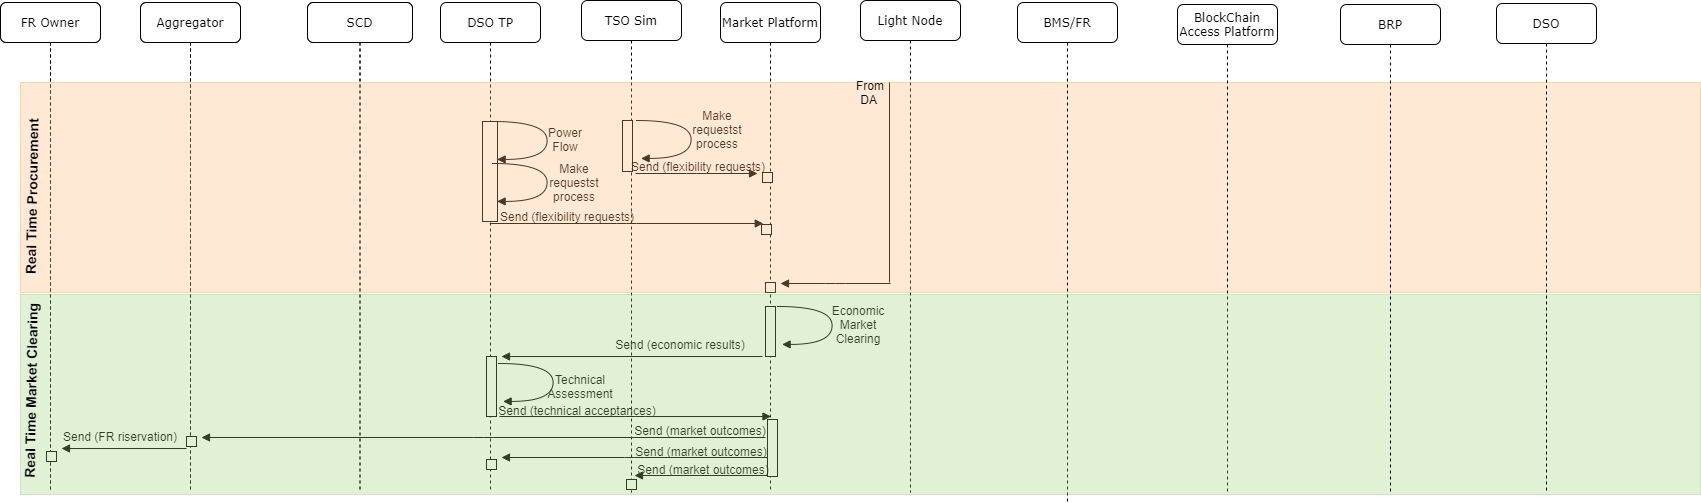

The diagram above was exported from draw.io. Its source (the exported page's mxGraphModel, read from the mxfile embedded in the PNG):
<mxGraphModel dx="926" dy="666" grid="1" gridSize="10" guides="1" tooltips="1" connect="1" arrows="1" fold="1" page="1" pageScale="1" pageWidth="1100" pageHeight="850" background="#ffffff" math="0" shadow="0">
  <root>
    <mxCell id="0" />
    <mxCell id="1" parent="0" />
    <mxCell id="7baba1c4bc27f4b0-2" value="Aggregator" style="shape=umlLifeline;perimeter=lifelinePerimeter;whiteSpace=wrap;html=1;container=1;collapsible=0;recursiveResize=0;outlineConnect=0;rounded=1;shadow=0;comic=0;labelBackgroundColor=none;strokeWidth=1;fontFamily=Verdana;fontSize=12;align=center;" parent="1" vertex="1">
      <mxGeometry x="240" y="80" width="100" height="490" as="geometry" />
    </mxCell>
    <mxCell id="7baba1c4bc27f4b0-3" value="SCD" style="shape=umlLifeline;perimeter=lifelinePerimeter;whiteSpace=wrap;html=1;container=1;collapsible=0;recursiveResize=0;outlineConnect=0;rounded=1;shadow=0;comic=0;labelBackgroundColor=none;strokeWidth=1;fontFamily=Verdana;fontSize=12;align=center;" parent="1" vertex="1">
      <mxGeometry x="407" y="80" width="105" height="490" as="geometry" />
    </mxCell>
    <mxCell id="7baba1c4bc27f4b0-4" value="DSO TP" style="shape=umlLifeline;perimeter=lifelinePerimeter;whiteSpace=wrap;html=1;container=1;collapsible=0;recursiveResize=0;outlineConnect=0;rounded=1;shadow=0;comic=0;labelBackgroundColor=none;strokeWidth=1;fontFamily=Verdana;fontSize=12;align=center;" parent="1" vertex="1">
      <mxGeometry x="540" y="80" width="100" height="490" as="geometry" />
    </mxCell>
    <mxCell id="xV6Av-NSIGtkY30hvp8N-32" value="FR Owner" style="shape=umlLifeline;perimeter=lifelinePerimeter;whiteSpace=wrap;html=1;container=1;collapsible=0;recursiveResize=0;outlineConnect=0;rounded=1;shadow=0;comic=0;labelBackgroundColor=none;strokeWidth=1;fontFamily=Verdana;fontSize=12;align=center;" parent="7baba1c4bc27f4b0-4" vertex="1">
      <mxGeometry x="-440" width="100" height="490" as="geometry" />
    </mxCell>
    <mxCell id="xV6Av-NSIGtkY30hvp8N-34" value="Aggregator" style="shape=umlLifeline;perimeter=lifelinePerimeter;whiteSpace=wrap;html=1;container=1;collapsible=0;recursiveResize=0;outlineConnect=0;rounded=1;shadow=0;comic=0;labelBackgroundColor=none;strokeWidth=1;fontFamily=Verdana;fontSize=12;align=center;" parent="7baba1c4bc27f4b0-4" vertex="1">
      <mxGeometry x="-300" width="100" height="490" as="geometry" />
    </mxCell>
    <mxCell id="xV6Av-NSIGtkY30hvp8N-38" value="SCD" style="shape=umlLifeline;perimeter=lifelinePerimeter;whiteSpace=wrap;html=1;container=1;collapsible=0;recursiveResize=0;outlineConnect=0;rounded=1;shadow=0;comic=0;labelBackgroundColor=none;strokeWidth=1;fontFamily=Verdana;fontSize=12;align=center;" parent="7baba1c4bc27f4b0-4" vertex="1">
      <mxGeometry x="-133" width="105" height="490" as="geometry" />
    </mxCell>
    <mxCell id="7baba1c4bc27f4b0-5" value="TSO Sim" style="shape=umlLifeline;perimeter=lifelinePerimeter;whiteSpace=wrap;html=1;container=1;collapsible=0;recursiveResize=0;outlineConnect=0;rounded=1;shadow=0;comic=0;labelBackgroundColor=none;strokeWidth=1;fontFamily=Verdana;fontSize=12;align=center;" parent="1" vertex="1">
      <mxGeometry x="681" y="78" width="100" height="492" as="geometry" />
    </mxCell>
    <mxCell id="7baba1c4bc27f4b0-6" value="Market Platform" style="shape=umlLifeline;perimeter=lifelinePerimeter;whiteSpace=wrap;html=1;container=1;collapsible=0;recursiveResize=0;outlineConnect=0;rounded=1;shadow=0;comic=0;labelBackgroundColor=none;strokeWidth=1;fontFamily=Verdana;fontSize=12;align=center;" parent="1" vertex="1">
      <mxGeometry x="820" y="80" width="100" height="490" as="geometry" />
    </mxCell>
    <mxCell id="xV6Av-NSIGtkY30hvp8N-94" value="" style="html=1;points=[];perimeter=orthogonalPerimeter;rounded=0;shadow=0;comic=0;labelBackgroundColor=none;strokeWidth=1;fontFamily=Verdana;fontSize=12;align=center;" parent="7baba1c4bc27f4b0-6" vertex="1">
      <mxGeometry x="45" y="280" width="10" height="10" as="geometry" />
    </mxCell>
    <mxCell id="7baba1c4bc27f4b0-7" value="Light Node" style="shape=umlLifeline;perimeter=lifelinePerimeter;whiteSpace=wrap;html=1;container=1;collapsible=0;recursiveResize=0;outlineConnect=0;rounded=1;shadow=0;comic=0;labelBackgroundColor=none;strokeWidth=1;fontFamily=Verdana;fontSize=12;align=center;" parent="1" vertex="1">
      <mxGeometry x="960" y="78" width="100" height="492" as="geometry" />
    </mxCell>
    <mxCell id="7baba1c4bc27f4b0-8" value="FR Owner" style="shape=umlLifeline;perimeter=lifelinePerimeter;whiteSpace=wrap;html=1;container=1;collapsible=0;recursiveResize=0;outlineConnect=0;rounded=1;shadow=0;comic=0;labelBackgroundColor=none;strokeWidth=1;fontFamily=Verdana;fontSize=12;align=center;" parent="1" vertex="1">
      <mxGeometry x="100" y="80" width="100" height="490" as="geometry" />
    </mxCell>
    <mxCell id="xV6Av-NSIGtkY30hvp8N-44" value="" style="html=1;points=[];perimeter=orthogonalPerimeter;rounded=0;shadow=0;comic=0;labelBackgroundColor=none;strokeWidth=1;fontFamily=Verdana;fontSize=12;align=center;" parent="1" vertex="1">
      <mxGeometry x="722" y="198" width="10" height="51" as="geometry" />
    </mxCell>
    <mxCell id="xV6Av-NSIGtkY30hvp8N-45" value="" style="html=1;points=[];perimeter=orthogonalPerimeter;rounded=0;shadow=0;comic=0;labelBackgroundColor=none;strokeWidth=1;fontFamily=Verdana;fontSize=12;align=center;" parent="1" vertex="1">
      <mxGeometry x="862" y="250" width="10" height="10" as="geometry" />
    </mxCell>
    <mxCell id="xV6Av-NSIGtkY30hvp8N-46" value="" style="html=1;points=[];perimeter=orthogonalPerimeter;rounded=0;shadow=0;comic=0;labelBackgroundColor=none;strokeWidth=1;fontFamily=Verdana;fontSize=12;align=center;" parent="1" vertex="1">
      <mxGeometry x="861" y="302" width="10" height="10" as="geometry" />
    </mxCell>
    <mxCell id="xV6Av-NSIGtkY30hvp8N-47" value="" style="html=1;points=[];perimeter=orthogonalPerimeter;rounded=0;shadow=0;comic=0;labelBackgroundColor=none;strokeWidth=1;fontFamily=Verdana;fontSize=12;align=center;" parent="1" vertex="1">
      <mxGeometry x="582" y="199" width="15" height="100" as="geometry" />
    </mxCell>
    <mxCell id="xV6Av-NSIGtkY30hvp8N-49" value="" style="html=1;verticalAlign=bottom;endArrow=block;labelBackgroundColor=none;fontFamily=Verdana;fontSize=12;elbow=vertical;edgeStyle=orthogonalEdgeStyle;curved=1;entryX=1;entryY=0.286;entryPerimeter=0;exitX=1.038;exitY=0.345;exitPerimeter=0;" parent="1" edge="1">
      <mxGeometry relative="1" as="geometry">
        <mxPoint x="592" y="199" as="sourcePoint" />
        <mxPoint x="596.6199999999999" y="236.92000000000007" as="targetPoint" />
        <Array as="points">
          <mxPoint x="646.6199999999999" y="198.89999999999998" />
          <mxPoint x="646.6199999999999" y="236.89999999999998" />
        </Array>
      </mxGeometry>
    </mxCell>
    <mxCell id="xV6Av-NSIGtkY30hvp8N-50" value="Make requestst process" style="text;html=1;strokeColor=none;fillColor=none;align=center;verticalAlign=middle;whiteSpace=wrap;rounded=0;" parent="1" vertex="1">
      <mxGeometry x="633" y="250" width="82" height="20" as="geometry" />
    </mxCell>
    <mxCell id="xV6Av-NSIGtkY30hvp8N-51" value="" style="html=1;verticalAlign=bottom;endArrow=block;labelBackgroundColor=none;fontFamily=Verdana;fontSize=12;edgeStyle=elbowEdgeStyle;elbow=vertical;" parent="1" edge="1">
      <mxGeometry x="0.7692" y="40" relative="1" as="geometry">
        <mxPoint x="589.25" y="301" as="sourcePoint" />
        <mxPoint x="862.75" y="301" as="targetPoint" />
        <mxPoint as="offset" />
      </mxGeometry>
    </mxCell>
    <mxCell id="xV6Av-NSIGtkY30hvp8N-52" value="Send (flexibility requests)" style="text;html=1;strokeColor=none;fillColor=none;align=center;verticalAlign=middle;whiteSpace=wrap;rounded=0;" parent="1" vertex="1">
      <mxGeometry x="586" y="284" width="162" height="20" as="geometry" />
    </mxCell>
    <mxCell id="xV6Av-NSIGtkY30hvp8N-53" value="Make requestst process" style="text;html=1;strokeColor=none;fillColor=none;align=center;verticalAlign=middle;whiteSpace=wrap;rounded=0;" parent="1" vertex="1">
      <mxGeometry x="777" y="197" width="80" height="20" as="geometry" />
    </mxCell>
    <mxCell id="xV6Av-NSIGtkY30hvp8N-54" value="" style="html=1;verticalAlign=bottom;endArrow=block;labelBackgroundColor=none;fontFamily=Verdana;fontSize=12;elbow=vertical;edgeStyle=orthogonalEdgeStyle;curved=1;entryX=1;entryY=0.286;entryPerimeter=0;exitX=1.038;exitY=0.345;exitPerimeter=0;" parent="1" edge="1">
      <mxGeometry relative="1" as="geometry">
        <mxPoint x="736" y="198" as="sourcePoint" />
        <mxPoint x="740.6199999999999" y="235.92000000000007" as="targetPoint" />
        <Array as="points">
          <mxPoint x="790.6199999999999" y="197.89999999999998" />
          <mxPoint x="790.6199999999999" y="235.89999999999998" />
        </Array>
      </mxGeometry>
    </mxCell>
    <mxCell id="xV6Av-NSIGtkY30hvp8N-55" value="" style="html=1;verticalAlign=bottom;endArrow=block;labelBackgroundColor=none;fontFamily=Verdana;fontSize=12;edgeStyle=elbowEdgeStyle;elbow=vertical;" parent="1" edge="1">
      <mxGeometry x="0.7692" y="40" relative="1" as="geometry">
        <mxPoint x="735" y="251" as="sourcePoint" />
        <mxPoint x="857" y="251" as="targetPoint" />
        <mxPoint as="offset" />
      </mxGeometry>
    </mxCell>
    <mxCell id="xV6Av-NSIGtkY30hvp8N-56" value="Send (flexibility requests)" style="text;html=1;strokeColor=none;fillColor=none;align=center;verticalAlign=middle;whiteSpace=wrap;rounded=0;" parent="1" vertex="1">
      <mxGeometry x="717" y="234" width="162" height="20" as="geometry" />
    </mxCell>
    <mxCell id="xV6Av-NSIGtkY30hvp8N-57" value="Power Flow" style="text;html=1;strokeColor=none;fillColor=none;align=center;verticalAlign=middle;whiteSpace=wrap;rounded=0;" parent="1" vertex="1">
      <mxGeometry x="635" y="207" width="60" height="20" as="geometry" />
    </mxCell>
    <mxCell id="xV6Av-NSIGtkY30hvp8N-58" value="" style="html=1;verticalAlign=bottom;endArrow=block;labelBackgroundColor=none;fontFamily=Verdana;fontSize=12;elbow=vertical;edgeStyle=orthogonalEdgeStyle;curved=1;entryX=1;entryY=0.286;entryPerimeter=0;exitX=1.038;exitY=0.345;exitPerimeter=0;" parent="1" edge="1">
      <mxGeometry relative="1" as="geometry">
        <mxPoint x="592" y="241" as="sourcePoint" />
        <mxPoint x="596.6199999999999" y="278.9200000000001" as="targetPoint" />
        <Array as="points">
          <mxPoint x="646.6199999999999" y="240.89999999999998" />
          <mxPoint x="646.6199999999999" y="278.9" />
        </Array>
      </mxGeometry>
    </mxCell>
    <mxCell id="xV6Av-NSIGtkY30hvp8N-75" value="" style="endArrow=none;html=1;" parent="1" edge="1">
      <mxGeometry width="50" height="50" relative="1" as="geometry">
        <mxPoint x="989" y="360" as="sourcePoint" />
        <mxPoint x="989" y="160" as="targetPoint" />
      </mxGeometry>
    </mxCell>
    <mxCell id="xV6Av-NSIGtkY30hvp8N-93" value="" style="html=1;verticalAlign=bottom;endArrow=block;labelBackgroundColor=none;fontFamily=Verdana;fontSize=12;edgeStyle=elbowEdgeStyle;elbow=vertical;" parent="1" edge="1">
      <mxGeometry x="0.7692" y="40" relative="1" as="geometry">
        <mxPoint x="990" y="361" as="sourcePoint" />
        <mxPoint x="880" y="361" as="targetPoint" />
        <mxPoint as="offset" />
      </mxGeometry>
    </mxCell>
    <mxCell id="xV6Av-NSIGtkY30hvp8N-119" value="" style="html=1;points=[];perimeter=orthogonalPerimeter;rounded=0;shadow=0;comic=0;labelBackgroundColor=none;strokeWidth=1;fontFamily=Verdana;fontSize=12;align=center;" parent="1" vertex="1">
      <mxGeometry x="286" y="514" width="10" height="10" as="geometry" />
    </mxCell>
    <mxCell id="xV6Av-NSIGtkY30hvp8N-120" value="" style="html=1;points=[];perimeter=orthogonalPerimeter;rounded=0;shadow=0;comic=0;labelBackgroundColor=none;strokeWidth=1;fontFamily=Verdana;fontSize=12;align=center;" parent="1" vertex="1">
      <mxGeometry x="586" y="434" width="10" height="60" as="geometry" />
    </mxCell>
    <mxCell id="xV6Av-NSIGtkY30hvp8N-121" value="" style="html=1;points=[];perimeter=orthogonalPerimeter;rounded=0;shadow=0;comic=0;labelBackgroundColor=none;strokeWidth=1;fontFamily=Verdana;fontSize=12;align=center;" parent="1" vertex="1">
      <mxGeometry x="586" y="537" width="10" height="10" as="geometry" />
    </mxCell>
    <mxCell id="xV6Av-NSIGtkY30hvp8N-122" value="" style="html=1;points=[];perimeter=orthogonalPerimeter;rounded=0;shadow=0;comic=0;labelBackgroundColor=none;strokeWidth=1;fontFamily=Verdana;fontSize=12;align=center;" parent="1" vertex="1">
      <mxGeometry x="286" y="514" width="10" height="10" as="geometry" />
    </mxCell>
    <mxCell id="xV6Av-NSIGtkY30hvp8N-123" value="" style="html=1;points=[];perimeter=orthogonalPerimeter;rounded=0;shadow=0;comic=0;labelBackgroundColor=none;strokeWidth=1;fontFamily=Verdana;fontSize=12;align=center;" parent="1" vertex="1">
      <mxGeometry x="865" y="384" width="10" height="50" as="geometry" />
    </mxCell>
    <mxCell id="xV6Av-NSIGtkY30hvp8N-124" value="" style="html=1;points=[];perimeter=orthogonalPerimeter;rounded=0;shadow=0;comic=0;labelBackgroundColor=none;strokeWidth=1;fontFamily=Verdana;fontSize=12;align=center;" parent="1" vertex="1">
      <mxGeometry x="867" y="497" width="10" height="57" as="geometry" />
    </mxCell>
    <mxCell id="xV6Av-NSIGtkY30hvp8N-125" value="" style="html=1;points=[];perimeter=orthogonalPerimeter;rounded=0;shadow=0;comic=0;labelBackgroundColor=none;strokeWidth=1;fontFamily=Verdana;fontSize=12;align=center;" parent="1" vertex="1">
      <mxGeometry x="146" y="529" width="10" height="10" as="geometry" />
    </mxCell>
    <mxCell id="xV6Av-NSIGtkY30hvp8N-126" value="" style="html=1;verticalAlign=bottom;endArrow=block;labelBackgroundColor=none;fontFamily=Verdana;fontSize=12;elbow=vertical;edgeStyle=orthogonalEdgeStyle;curved=1;entryX=1;entryY=0.286;entryPerimeter=0;exitX=1.038;exitY=0.345;exitPerimeter=0;" parent="1" edge="1">
      <mxGeometry relative="1" as="geometry">
        <mxPoint x="877" y="384" as="sourcePoint" />
        <mxPoint x="881.6199999999999" y="421.9200000000001" as="targetPoint" />
        <Array as="points">
          <mxPoint x="931.6199999999999" y="383.9" />
          <mxPoint x="931.6199999999999" y="421.9" />
        </Array>
      </mxGeometry>
    </mxCell>
    <mxCell id="xV6Av-NSIGtkY30hvp8N-127" value="Economic Market Clearing" style="text;html=1;strokeColor=none;fillColor=none;align=center;verticalAlign=middle;whiteSpace=wrap;rounded=0;" parent="1" vertex="1">
      <mxGeometry x="917" y="392" width="82" height="20" as="geometry" />
    </mxCell>
    <mxCell id="xV6Av-NSIGtkY30hvp8N-128" value="" style="html=1;verticalAlign=bottom;endArrow=block;labelBackgroundColor=none;fontFamily=Verdana;fontSize=12;edgeStyle=elbowEdgeStyle;elbow=vertical;" parent="1" edge="1">
      <mxGeometry x="0.7692" y="40" relative="1" as="geometry">
        <mxPoint x="862" y="434" as="sourcePoint" />
        <mxPoint x="601" y="434" as="targetPoint" />
        <mxPoint as="offset" />
      </mxGeometry>
    </mxCell>
    <mxCell id="xV6Av-NSIGtkY30hvp8N-129" value="Send (economic results)" style="text;html=1;strokeColor=none;fillColor=none;align=center;verticalAlign=middle;whiteSpace=wrap;rounded=0;" parent="1" vertex="1">
      <mxGeometry x="699" y="412" width="162" height="20" as="geometry" />
    </mxCell>
    <mxCell id="xV6Av-NSIGtkY30hvp8N-130" value="" style="html=1;verticalAlign=bottom;endArrow=block;labelBackgroundColor=none;fontFamily=Verdana;fontSize=12;elbow=vertical;edgeStyle=orthogonalEdgeStyle;curved=1;entryX=1;entryY=0.286;entryPerimeter=0;exitX=1.038;exitY=0.345;exitPerimeter=0;" parent="1" edge="1">
      <mxGeometry relative="1" as="geometry">
        <mxPoint x="598" y="441" as="sourcePoint" />
        <mxPoint x="602.6199999999999" y="478.9200000000001" as="targetPoint" />
        <Array as="points">
          <mxPoint x="652.6199999999999" y="440.9" />
          <mxPoint x="652.6199999999999" y="478.9" />
        </Array>
      </mxGeometry>
    </mxCell>
    <mxCell id="xV6Av-NSIGtkY30hvp8N-131" value="Technical Assessment" style="text;html=1;strokeColor=none;fillColor=none;align=center;verticalAlign=middle;whiteSpace=wrap;rounded=0;" parent="1" vertex="1">
      <mxGeometry x="639" y="454" width="82" height="20" as="geometry" />
    </mxCell>
    <mxCell id="xV6Av-NSIGtkY30hvp8N-132" value="" style="html=1;verticalAlign=bottom;endArrow=block;labelBackgroundColor=none;fontFamily=Verdana;fontSize=12;edgeStyle=elbowEdgeStyle;elbow=vertical;" parent="1" edge="1">
      <mxGeometry x="0.7692" y="40" relative="1" as="geometry">
        <mxPoint x="599" y="494" as="sourcePoint" />
        <mxPoint x="870.5" y="494" as="targetPoint" />
        <mxPoint as="offset" />
      </mxGeometry>
    </mxCell>
    <mxCell id="xV6Av-NSIGtkY30hvp8N-133" value="Send (technical acceptances)" style="text;html=1;strokeColor=none;fillColor=none;align=center;verticalAlign=middle;whiteSpace=wrap;rounded=0;" parent="1" vertex="1">
      <mxGeometry x="596" y="478" width="162" height="20" as="geometry" />
    </mxCell>
    <mxCell id="xV6Av-NSIGtkY30hvp8N-134" value="" style="html=1;verticalAlign=bottom;endArrow=block;labelBackgroundColor=none;fontFamily=Verdana;fontSize=12;edgeStyle=elbowEdgeStyle;elbow=vertical;" parent="1" edge="1">
      <mxGeometry x="0.7692" y="40" relative="1" as="geometry">
        <mxPoint x="867" y="535" as="sourcePoint" />
        <mxPoint x="601" y="535" as="targetPoint" />
        <mxPoint as="offset" />
      </mxGeometry>
    </mxCell>
    <mxCell id="xV6Av-NSIGtkY30hvp8N-135" value="" style="html=1;verticalAlign=bottom;endArrow=block;labelBackgroundColor=none;fontFamily=Verdana;fontSize=12;edgeStyle=elbowEdgeStyle;elbow=vertical;" parent="1" edge="1">
      <mxGeometry x="0.7692" y="40" relative="1" as="geometry">
        <mxPoint x="867" y="553" as="sourcePoint" />
        <mxPoint x="734" y="553" as="targetPoint" />
        <mxPoint as="offset" />
      </mxGeometry>
    </mxCell>
    <mxCell id="xV6Av-NSIGtkY30hvp8N-136" value="" style="html=1;verticalAlign=bottom;endArrow=block;labelBackgroundColor=none;fontFamily=Verdana;fontSize=12;edgeStyle=elbowEdgeStyle;elbow=vertical;" parent="1" edge="1">
      <mxGeometry x="0.7692" y="40" relative="1" as="geometry">
        <mxPoint x="865" y="515" as="sourcePoint" />
        <mxPoint x="301" y="515" as="targetPoint" />
        <mxPoint as="offset" />
      </mxGeometry>
    </mxCell>
    <mxCell id="xV6Av-NSIGtkY30hvp8N-137" value="Send (market outcomes)" style="text;html=1;strokeColor=none;fillColor=none;align=center;verticalAlign=middle;whiteSpace=wrap;rounded=0;" parent="1" vertex="1">
      <mxGeometry x="719" y="498" width="162" height="20" as="geometry" />
    </mxCell>
    <mxCell id="xV6Av-NSIGtkY30hvp8N-138" value="Send (market outcomes)" style="text;html=1;strokeColor=none;fillColor=none;align=center;verticalAlign=middle;whiteSpace=wrap;rounded=0;" parent="1" vertex="1">
      <mxGeometry x="720" y="519" width="162" height="20" as="geometry" />
    </mxCell>
    <mxCell id="xV6Av-NSIGtkY30hvp8N-139" value="Send (market outcomes)" style="text;html=1;strokeColor=none;fillColor=none;align=center;verticalAlign=middle;whiteSpace=wrap;rounded=0;" parent="1" vertex="1">
      <mxGeometry x="722" y="537" width="162" height="20" as="geometry" />
    </mxCell>
    <mxCell id="xV6Av-NSIGtkY30hvp8N-140" value="" style="html=1;points=[];perimeter=orthogonalPerimeter;rounded=0;shadow=0;comic=0;labelBackgroundColor=none;strokeWidth=1;fontFamily=Verdana;fontSize=12;align=center;" parent="1" vertex="1">
      <mxGeometry x="726" y="557" width="10" height="10" as="geometry" />
    </mxCell>
    <mxCell id="xV6Av-NSIGtkY30hvp8N-141" value="" style="html=1;verticalAlign=bottom;endArrow=block;labelBackgroundColor=none;fontFamily=Verdana;fontSize=12;edgeStyle=elbowEdgeStyle;elbow=vertical;" parent="1" edge="1">
      <mxGeometry x="0.7692" y="40" relative="1" as="geometry">
        <mxPoint x="286" y="526" as="sourcePoint" />
        <mxPoint x="161" y="526" as="targetPoint" />
        <mxPoint as="offset" />
      </mxGeometry>
    </mxCell>
    <mxCell id="xV6Av-NSIGtkY30hvp8N-142" value="Send (FR riservation)" style="text;html=1;strokeColor=none;fillColor=none;align=center;verticalAlign=middle;whiteSpace=wrap;rounded=0;" parent="1" vertex="1">
      <mxGeometry x="139" y="504" width="162" height="20" as="geometry" />
    </mxCell>
    <mxCell id="xV6Av-NSIGtkY30hvp8N-145" value="" style="rounded=0;whiteSpace=wrap;html=1;strokeColor=#d79b00;opacity=30;fillColor=#FFB570;" parent="1" vertex="1">
      <mxGeometry x="120" y="160" width="1680" height="210" as="geometry" />
    </mxCell>
    <mxCell id="xV6Av-NSIGtkY30hvp8N-146" value="&lt;font style=&quot;font-size: 14px&quot;&gt;&lt;b&gt;Real Time Procurement&lt;/b&gt;&lt;/font&gt;" style="text;html=1;strokeColor=none;fillColor=none;align=center;verticalAlign=middle;whiteSpace=wrap;rounded=0;opacity=30;rotation=-89;" parent="1" vertex="1">
      <mxGeometry x="46.131931498732996" y="264.0015781526662" width="170" height="20" as="geometry" />
    </mxCell>
    <mxCell id="xV6Av-NSIGtkY30hvp8N-183" value="BMS/FR" style="shape=umlLifeline;perimeter=lifelinePerimeter;whiteSpace=wrap;html=1;container=1;collapsible=0;recursiveResize=0;outlineConnect=0;rounded=1;shadow=0;comic=0;labelBackgroundColor=none;strokeWidth=1;fontFamily=Verdana;fontSize=12;align=center;" parent="1" vertex="1">
      <mxGeometry x="1117" y="80" width="100" height="500" as="geometry" />
    </mxCell>
    <mxCell id="xV6Av-NSIGtkY30hvp8N-186" value="BlockChain Access Platform" style="shape=umlLifeline;perimeter=lifelinePerimeter;whiteSpace=wrap;html=1;container=1;collapsible=0;recursiveResize=0;outlineConnect=0;rounded=1;shadow=0;comic=0;labelBackgroundColor=none;strokeWidth=1;fontFamily=Verdana;fontSize=12;align=center;" parent="1" vertex="1">
      <mxGeometry x="1277" y="82" width="100" height="488" as="geometry" />
    </mxCell>
    <mxCell id="xV6Av-NSIGtkY30hvp8N-211" value="" style="rounded=0;whiteSpace=wrap;html=1;strokeColor=#82b366;opacity=30;fillColor=#97D077;" parent="1" vertex="1">
      <mxGeometry x="120" y="372" width="1680" height="200" as="geometry" />
    </mxCell>
    <mxCell id="xV6Av-NSIGtkY30hvp8N-212" value="&lt;font style=&quot;font-size: 14px&quot;&gt;&lt;b&gt;Real Time Market Clearing&lt;/b&gt;&lt;/font&gt;" style="text;html=1;strokeColor=none;fillColor=none;align=center;verticalAlign=middle;whiteSpace=wrap;rounded=0;opacity=30;rotation=-89;" parent="1" vertex="1">
      <mxGeometry x="38.31796393737557" y="457.9955219185757" width="183.87" height="20" as="geometry" />
    </mxCell>
    <mxCell id="xV6Av-NSIGtkY30hvp8N-213" value="BRP" style="shape=umlLifeline;perimeter=lifelinePerimeter;whiteSpace=wrap;html=1;container=1;collapsible=0;recursiveResize=0;outlineConnect=0;rounded=1;shadow=0;comic=0;labelBackgroundColor=none;strokeWidth=1;fontFamily=Verdana;fontSize=12;align=center;" parent="1" vertex="1">
      <mxGeometry x="1440" y="82" width="100" height="488" as="geometry" />
    </mxCell>
    <mxCell id="xV6Av-NSIGtkY30hvp8N-254" value="DSO" style="shape=umlLifeline;perimeter=lifelinePerimeter;whiteSpace=wrap;html=1;container=1;collapsible=0;recursiveResize=0;outlineConnect=0;rounded=1;shadow=0;comic=0;labelBackgroundColor=none;strokeWidth=1;fontFamily=Verdana;fontSize=12;align=center;" parent="1" vertex="1">
      <mxGeometry x="1596" y="81" width="100" height="489" as="geometry" />
    </mxCell>
    <mxCell id="5NmbW3NDVi10HCPQjuep-1" value="From DA&amp;nbsp;" style="text;html=1;strokeColor=none;fillColor=none;align=center;verticalAlign=middle;whiteSpace=wrap;rounded=0;" parent="1" vertex="1">
      <mxGeometry x="950" y="160" width="40" height="20" as="geometry" />
    </mxCell>
  </root>
</mxGraphModel>